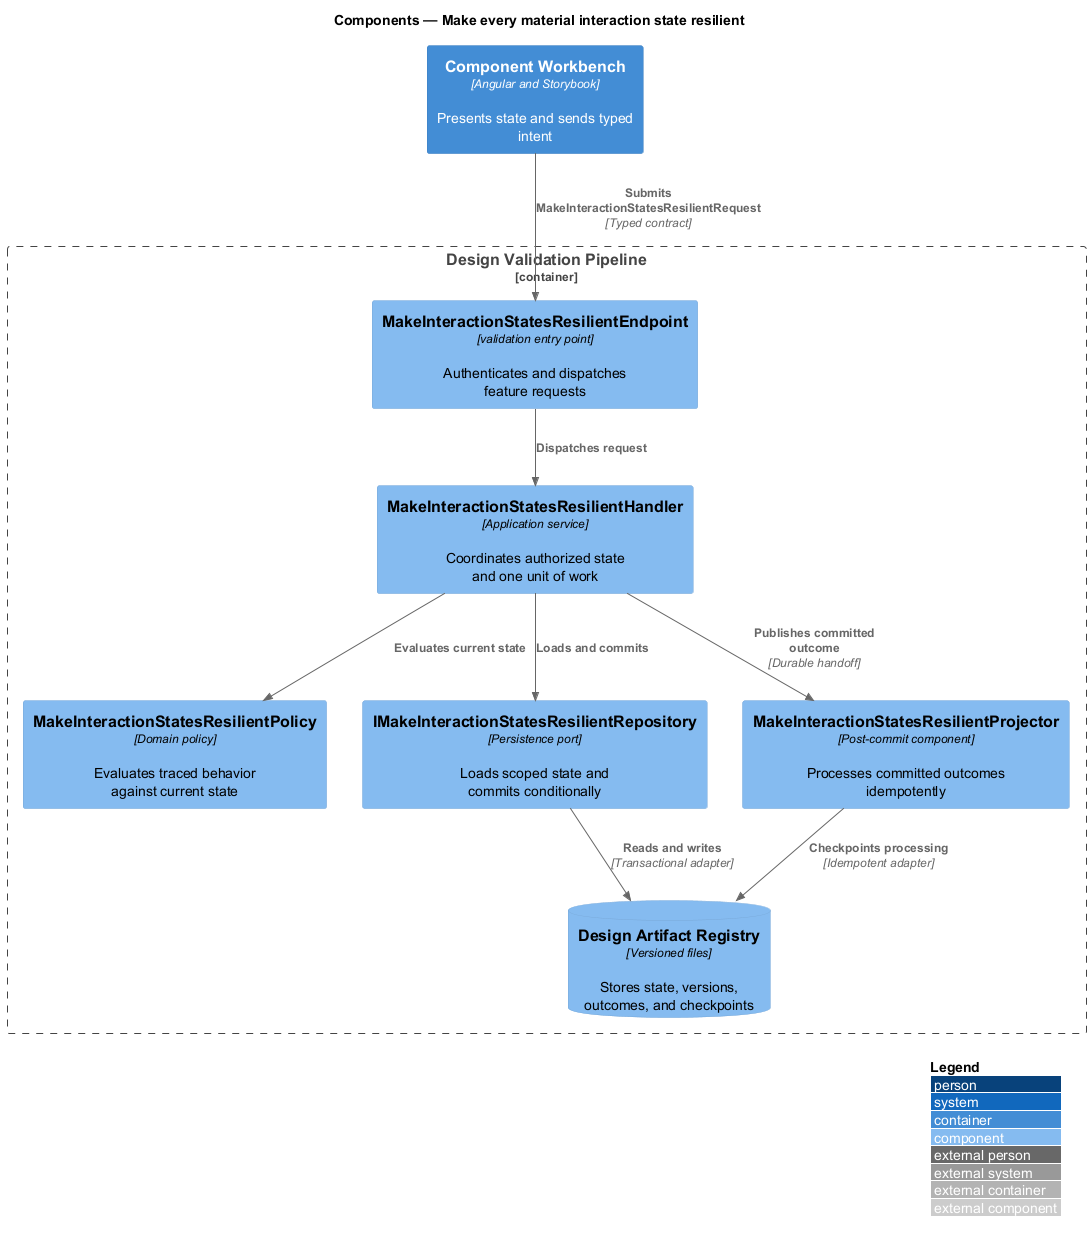

The diagram above was rendered by PlantUML. Its source (embedded in the PNG):
@startuml
!include <C4/C4_Component>
LAYOUT_WITH_LEGEND()
title Components — Make every material interaction state resilient

Container(frontend, "Component Workbench", "Angular and Storybook", "Presents state and sends typed intent")
Container_Boundary(backend, "Design Validation Pipeline") {
  Component(endpoint, "MakeInteractionStatesResilientEndpoint", "validation entry point", "Authenticates and dispatches feature requests")
  Component(handler, "MakeInteractionStatesResilientHandler", "Application service", "Coordinates authorized state and one unit of work")
  Component(policy, "MakeInteractionStatesResilientPolicy", "Domain policy", "Evaluates traced behavior against current state")
  Component(repository, "IMakeInteractionStatesResilientRepository", "Persistence port", "Loads scoped state and commits conditionally")
  Component(projector, "MakeInteractionStatesResilientProjector", "Post-commit component", "Processes committed outcomes idempotently")
  ComponentDb(store, "Design Artifact Registry", "Versioned files", "Stores state, versions, outcomes, and checkpoints")
}

Rel(frontend, endpoint, "Submits MakeInteractionStatesResilientRequest", "Typed contract")
Rel(endpoint, handler, "Dispatches request")
Rel(handler, policy, "Evaluates current state")
Rel(handler, repository, "Loads and commits")
Rel(repository, store, "Reads and writes", "Transactional adapter")
Rel(handler, projector, "Publishes committed outcome", "Durable handoff")
Rel(projector, store, "Checkpoints processing", "Idempotent adapter")
@enduml